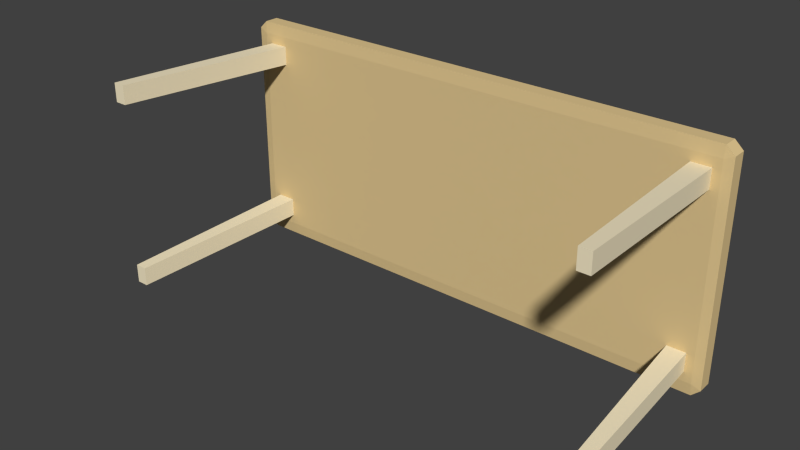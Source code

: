 # Source: Table_PlainDining.blend  (saved by Blender 2.64.0; exported with 4.5.12 LTS)
import bpy
from mathutils import Matrix  # noqa: F401  (used for matrix-valued properties, if any)

bpy.ops.wm.read_factory_settings(use_empty=True)
scene = bpy.context.scene
scene.name = 'Scene'

# ---- collections
col_collection_1 = bpy.data.collections.new('Collection 1'); scene.collection.children.link(col_collection_1)

# ---- materials (node trees are filled in below, after node groups)
mat_wood = bpy.data.materials.new('Wood')
mat_wood.alpha_threshold = 0.0
mat_wood.use_transparent_shadow = False
mat_wood.diffuse_color = (0.7484, 0.5653, 0.2789, 1.0)
mat_wood.specular_color = (0.6267, 0.6267, 0.6267)
mat_wood.roughness = 0.5
mat_wood.line_color = (0.0, 0.0, 0.0, 1.0)
mat_wood_panel_red = bpy.data.materials.new('Wood_Panel_Red')
mat_wood_panel_red.alpha_threshold = 0.0
mat_wood_panel_red.use_transparent_shadow = False
mat_wood_panel_red.diffuse_color = (0.9258, 0.8195, 0.5741, 1.0)
mat_wood_panel_red.specular_color = (0.498, 0.498, 0.498)
mat_wood_panel_red.roughness = 0.5
mat_wood_panel_red.line_color = (0.0, 0.0, 0.0, 1.0)

# ---- material node trees

# ---- world
world_world = bpy.data.worlds.new('World'); scene.world = world_world
world_world.color = (0.05088, 0.05088, 0.05088)
world_world.use_sun_shadow = False
world_world.sun_shadow_jitter_overblur = 0.0
world_world.cycles.sampling_method = 'MANUAL'
world_world.cycles.sample_map_resolution = 256

# ---- meshes
me_tablemesh = bpy.data.meshes.new('TableMesh')
me_tablemesh.from_pydata([(-0.9086, 0.008766, -0.3242), (-0.8518, 0.7441, -0.2908), (-0.9235, 0.7441, -0.2908), (-0.9533, 0.008766, -0.3242), (-0.9086, 0.008766, -0.3958), (-0.8518, 0.7441, -0.3625), (-0.9235, 0.7441, -0.3625), (-0.9533, 0.008766, -0.3958), (0.9086, 0.008766, -0.3242), (0.8518, 0.7441, -0.2908), (0.9235, 0.7441, -0.2908), (0.9533, 0.008766, -0.3242), (0.9086, 0.008766, -0.3958), (0.8518, 0.7441, -0.3625), (0.9235, 0.7441, -0.3625), (0.9533, 0.008766, -0.3958), (-0.9086, 0.008766, 0.3242), (-0.8518, 0.7441, 0.2908), (-0.9235, 0.7441, 0.2908), (-0.9533, 0.008766, 0.3242), (-0.9086, 0.008766, 0.3958), (-0.8518, 0.7441, 0.3625), (-0.9235, 0.7441, 0.3625), (-0.9533, 0.008766, 0.3958), (0.9086, 0.008766, 0.3242), (0.8518, 0.7441, 0.2908), (0.9235, 0.7441, 0.2908), (0.9533, 0.008766, 0.3242), (0.9086, 0.008766, 0.3958), (0.8518, 0.7441, 0.3625), (0.9235, 0.7441, 0.3625), (0.9533, 0.008766, 0.3958), (0.9539, 0.8005, 0.3993), (0.9539, 0.8005, -0.3993), (-0.9539, 0.8005, -0.3993), (-0.9539, 0.8005, 0.3993), (0.9879, 0.7961, -0.4141), (0.9879, 0.7961, 0.4141), (0.9879, 0.7411, 0.4141), (0.9879, 0.7411, -0.4141), (0.9557, 0.7411, -0.4445), (-0.9557, 0.7411, -0.4445), (-0.9557, 0.7961, -0.4445), (0.9557, 0.7961, -0.4445), (-0.9879, 0.7961, 0.4141), (-0.9879, 0.7961, -0.4141), (-0.9879, 0.7411, -0.4141), (-0.9879, 0.7411, 0.4141), (0.9557, 0.7961, 0.4445), (-0.9557, 0.7961, 0.4445), (-0.9557, 0.7411, 0.4445), (0.9557, 0.7411, 0.4445), (0.9539, 0.7367, 0.3993), (-0.9539, 0.7367, 0.3993), (-0.9539, 0.7367, -0.3993), (0.9539, 0.7367, -0.3993)], [], [(0, 1, 2, 3), (7, 6, 5, 4), (0, 3, 7, 4), (1, 0, 4, 5), (2, 1, 5, 6), (3, 2, 6, 7), (8, 11, 10, 9), (15, 12, 13, 14), (8, 12, 15, 11), (9, 13, 12, 8), (10, 14, 13, 9), (11, 15, 14, 10), (16, 19, 18, 17), (23, 20, 21, 22), (16, 20, 23, 19), (17, 21, 20, 16), (18, 22, 21, 17), (19, 23, 22, 18), (24, 25, 26, 27), (31, 30, 29, 28), (24, 27, 31, 28), (25, 24, 28, 29), (26, 25, 29, 30), (27, 26, 30, 31), (32, 33, 34, 35), (36, 37, 38, 39), (40, 41, 42, 43), (44, 45, 46, 47), (48, 49, 50, 51), (52, 53, 54, 55), (37, 36, 33, 32), (43, 42, 34, 33), (45, 44, 35, 34), (49, 48, 32, 35), (48, 51, 38, 37), (52, 55, 39, 38), (40, 43, 36, 39), (55, 54, 41, 40), (46, 45, 42, 41), (54, 53, 47, 46), (50, 49, 44, 47), (53, 52, 51, 50), (36, 43, 33), (45, 34, 42), (37, 32, 48), (44, 49, 35), (55, 40, 39), (46, 41, 54), (52, 38, 51), (53, 50, 47)])
me_tablemesh.polygons.foreach_set('material_index', [1, 1, 1, 1, 1, 1, 1, 1, 1, 1, 1, 1, 1, 1, 1, 1, 1, 1, 1, 1, 1, 1, 1, 1, 0, 0, 0, 0, 0, 0, 0, 0, 0, 0, 0, 0, 0, 0, 0, 0, 0, 0, 0, 0, 0, 0, 0, 0, 0, 0])
_uv = me_tablemesh.uv_layers.new(name='UVMap')
_uv.uv.foreach_set('vector', [0.06282, 0.6392, 0.06245, 0.0, 0.1245, 0.003622, 0.1249, 0.6428, 0.3747, 0.6428, 0.375, 0.003622, 0.4371, 0.0, 0.4367, 0.6392, 0.6249, 0.704, 0.6247, 0.6418, 0.6868, 0.6416, 0.687, 0.7038, 0.5626, 0.6416, 0.5621, 0.00286, 0.6242, 0.0, 0.6247, 0.6388, 0.2499, 0.705, 0.2501, 0.6428, 0.3123, 0.643, 0.3121, 0.7052, 0.8123, 0.00286, 0.8119, 0.6416, 0.7498, 0.6388, 0.7502, 0.0, 0.2502, 0.003622, 0.3122, 0.0, 0.3118, 0.6392, 0.2498, 0.6428, 0.0, 0.0, 0.06207, 0.003622, 0.06245, 0.6428, 0.0003788, 0.6392, 0.5623, 0.6416, 0.6245, 0.6418, 0.6243, 0.704, 0.5621, 0.7038, 0.7493, 0.6416, 0.6872, 0.6388, 0.6877, 0.0, 0.7498, 0.00286, 0.1876, 0.643, 0.2498, 0.6428, 0.2499, 0.705, 0.1878, 0.7052, 0.4996, 0.00286, 0.5617, 0.0, 0.5621, 0.6388, 0.5, 0.6416, 0.4992, 0.6392, 0.4371, 0.6428, 0.4375, 0.003622, 0.4996, 0.0, 0.1873, 0.6428, 0.1253, 0.6392, 0.1249, 0.0, 0.187, 0.003622, 0.5617, 0.704, 0.4996, 0.7038, 0.4998, 0.6416, 0.5619, 0.6418, 0.8128, 0.0, 0.8749, 0.00286, 0.8744, 0.6416, 0.8123, 0.6388, 0.1247, 0.705, 0.06255, 0.7052, 0.06236, 0.643, 0.1245, 0.6428, 0.9374, 0.6388, 0.8753, 0.6416, 0.8749, 0.00286, 0.937, 0.0, 0.3743, 0.003622, 0.3747, 0.6428, 0.3126, 0.6392, 0.3122, 0.0, 0.2498, 0.0, 0.2494, 0.6392, 0.1873, 0.6428, 0.1877, 0.003622, 0.3745, 0.6428, 0.3747, 0.705, 0.3125, 0.7052, 0.3123, 0.643, 0.6868, 0.0, 0.6872, 0.6388, 0.6251, 0.6416, 0.6247, 0.00286, 0.06236, 0.643, 0.06217, 0.7052, 0.0, 0.705, 0.0001907, 0.6428, 0.9374, 0.6388, 0.9379, 0.0, 1.0, 0.00286, 0.9996, 0.6416, 0.2034, 0.08363, 0.7809, 0.08363, 0.7809, 0.9392, 0.2034, 0.9392, 0.2143, 0.9515, 0.8149, 0.9571, 0.812, 0.9909, 0.2174, 0.9832, 0.163, 0.9582, 0.163, 0.044, 0.2021, 0.05953, 0.2011, 0.9441, 0.8267, 0.05421, 0.2155, 0.05112, 0.2185, 0.01693, 0.8235, 0.02208, 0.8266, 0.9493, 0.8402, 0.06157, 0.89, 0.04744, 0.8776, 0.9645, 0.7965, 0.07832, 0.7965, 0.9339, 0.219, 0.9339, 0.219, 0.07832, 0.1924, 0.06814, 0.7918, 0.06814, 0.7809, 0.08363, 0.2034, 0.08363, 0.814, 0.08271, 0.814, 0.9401, 0.7809, 0.9392, 0.7809, 0.08363, 0.7919, 0.9547, 0.1924, 0.9547, 0.2034, 0.9392, 0.7809, 0.9392, 0.1703, 0.9401, 0.1703, 0.08271, 0.2034, 0.08363, 0.2034, 0.9392, 0.8266, 0.9493, 0.8776, 0.9645, 0.812, 0.9909, 0.8149, 0.9571, 0.7965, 0.07832, 0.219, 0.07832, 0.2081, 0.06283, 0.8075, 0.06283, 0.163, 0.9582, 0.2011, 0.9441, 0.2143, 0.9515, 0.2174, 0.9832, 0.219, 0.07832, 0.219, 0.9339, 0.186, 0.9348, 0.186, 0.0774, 0.2185, 0.01693, 0.2155, 0.05112, 0.2021, 0.05953, 0.163, 0.044, 0.219, 0.9339, 0.7965, 0.9339, 0.8075, 0.9494, 0.2081, 0.9494, 0.89, 0.04744, 0.8402, 0.06157, 0.8267, 0.05421, 0.8235, 0.02208, 0.7965, 0.9339, 0.7965, 0.07832, 0.8296, 0.07741, 0.8296, 0.9348, 0.7918, 0.06814, 0.814, 0.08271, 0.7809, 0.08363, 0.7919, 0.9547, 0.7809, 0.9392, 0.814, 0.9401, 0.1924, 0.06814, 0.2034, 0.08363, 0.1703, 0.08271, 0.1924, 0.9547, 0.1703, 0.9401, 0.2034, 0.9392, 0.219, 0.07832, 0.186, 0.0774, 0.2081, 0.06283, 0.2081, 0.9494, 0.186, 0.9348, 0.219, 0.9339, 0.7965, 0.07832, 0.8075, 0.06283, 0.8296, 0.07741, 0.7965, 0.9339, 0.8296, 0.9348, 0.8075, 0.9494])
me_tablemesh.materials.append(mat_wood)
me_tablemesh.materials.append(mat_wood_panel_red)
me_tablemesh.use_remesh_preserve_volume = False
me_tablemesh.use_remesh_preserve_attributes = False
me_tablemesh.use_mirror_vertex_groups = False
me_tablemesh.update()

# ---- objects
ob_table = bpy.data.objects.new('Table', me_tablemesh)

# ---- transforms, parenting, visibility, modifiers, constraints
ob_table.location = (0.0, 0.0, 0.0)
ob_table.lineart.crease_threshold = 0.0

# ---- collection membership
col_collection_1.objects.link(ob_table)

# ---- scene / render settings (as saved in the file)
scene.frame_start = 1; scene.frame_end = 1; scene.frame_set(0)
scene.render.engine = 'BLENDER_EEVEE_NEXT'
scene.render.image_settings.color_mode = 'RGB'
scene.render.image_settings.compression = 90
scene.render.resolution_percentage = 50
scene.render.dither_intensity = 0.0
scene.render.bake_margin = 2
scene.render.bake_bias = 0.0
scene.cycles.use_denoising = False
scene.cycles.samples = 10
scene.cycles.sampling_pattern = 'TABULATED_SOBOL'
scene.cycles.light_sampling_threshold = 0.0
scene.cycles.use_adaptive_sampling = False
scene.cycles.use_light_tree = False
scene.cycles.blur_glossy = 0.0
scene.cycles.volume_bounces = 1
scene.cycles.pixel_filter_type = 'GAUSSIAN'
scene.cycles.sample_clamp_indirect = 0.0
scene.view_settings.view_transform = 'Standard'
bpy.context.view_layer.update()

# ---- added for rendering (the .blend has no active camera and no usable light): camera, sun
cam_auto = bpy.data.cameras.new('AutoCamera')
cam_auto.lens = 50.0
cam_auto.sensor_width = 36.0
cam_auto.clip_end = 1000.0
ob_auto_camera = bpy.data.objects.new('AutoCamera', cam_auto)
scene.collection.objects.link(ob_auto_camera)
ob_auto_camera.location = (2.13424, -2.15644, 1.70739)
ob_auto_camera.rotation_euler = (1.09748, -7.21219e-08, 0.694738)
scene.camera = ob_auto_camera
light_auto_sun = bpy.data.lights.new('AutoSun', 'SUN')
light_auto_sun.energy = 3.0
light_auto_sun.angle = 0.0523599
ob_auto_sun = bpy.data.objects.new('AutoSun', light_auto_sun)
scene.collection.objects.link(ob_auto_sun)
ob_auto_sun.rotation_euler = (0.872665, 0.174533, 0.523599)
bpy.context.view_layer.update()
